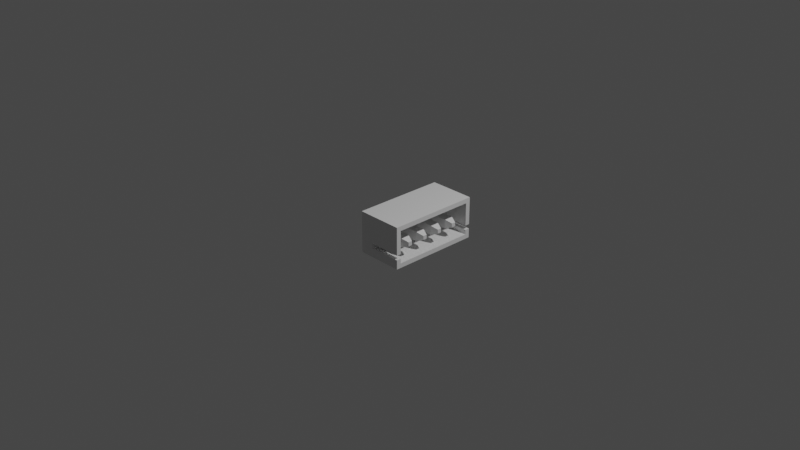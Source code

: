 # Source: Connector_JST_1x4.blend  (saved by Blender 2.93.20; exported with 4.5.12 LTS)
import bpy
from mathutils import Matrix  # noqa: F401  (used for matrix-valued properties, if any)

bpy.ops.wm.read_factory_settings(use_empty=True)
scene = bpy.context.scene
scene.name = 'Scene'

# ---- collections
col_collection = bpy.data.collections.new('Collection'); scene.collection.children.link(col_collection)

# ---- materials (node trees are filled in below, after node groups)
mat_material = bpy.data.materials.new('Material')
mat_material.alpha_threshold = 0.0
mat_material.use_transparent_shadow = False
mat_material.line_color = (0.0, 0.0, 0.0, 1.0)

# ---- material node trees
mat_material.use_nodes = True; mat_material.node_tree.nodes.clear()
_N = mat_material.node_tree.nodes; _L = mat_material.node_tree.links
n0 = _N.new('ShaderNodeOutputMaterial'); n0.name = 'Material Output'; n0.location = (300, 300)
n1 = _N.new('ShaderNodeBsdfPrincipled'); n1.name = 'Principled BSDF'; n1.location = (10, 300)
n1.distribution = 'GGX'
n1.subsurface_method = 'BURLEY'
n1.inputs[2].default_value = 0.4
n1.inputs[3].default_value = 1.45
n1.inputs[27].default_value = (0.0, 0.0, 0.0, 1.0)
n1.inputs[28].default_value = 1.0
_L.new(n1.outputs[0], n0.inputs[0])
n0.is_active_output = True

# ---- world
world_world = bpy.data.worlds.new('World'); scene.world = world_world
world_world.use_nodes = True; world_world.node_tree.nodes.clear()
_N = world_world.node_tree.nodes; _L = world_world.node_tree.links
n0 = _N.new('ShaderNodeOutputWorld'); n0.name = 'World Output'; n0.location = (300, 300)
n1 = _N.new('ShaderNodeBackground'); n1.name = 'Background'; n1.location = (10, 300)
n1.inputs[0].default_value = (0.05088, 0.05088, 0.05088, 1.0)
_L.new(n1.outputs[0], n0.inputs[0])
n0.is_active_output = True
world_world.color = (0.05088, 0.05088, 0.05088)
world_world.use_sun_shadow = False
world_world.sun_shadow_jitter_overblur = 0.0

# ---- cameras
cam_camera = bpy.data.cameras.new('Camera')
cam_camera.clip_end = 100.0
cam_camera.ortho_scale = 7.314

# ---- lights
light_light = bpy.data.lights.new('Light', 'POINT')
light_light.transmission_factor = 0.0
light_light.energy = 1000.0
light_light.shadow_soft_size = 0.1
light_light.shadow_maximum_resolution = 0.006
light_light.use_absolute_resolution = True

# ---- meshes
me_cube = bpy.data.meshes.new('Cube')
me_cube.from_pydata([(4.371e-08, -0.5, 0.25), (4.371e-08, -0.5, -0.2), (-4.371e-08, 0.5, 0.25), (-4.371e-08, 0.5, -0.2), (0.5, -0.5, 0.25), (0.5, -0.5, -0.2), (0.5, 0.5, 0.25), (0.5, 0.5, -0.2), (0.5, -0.45, -0.15), (0.5, 0.45, -0.15), (0.5, 0.45, 0.2), (0.5, -0.45, 0.2), (0.05, -0.45, -0.15), (0.05, 0.45, -0.15), (0.05, 0.45, 0.2), (0.05, -0.45, 0.2), (0.5, -0.45, -0.1), (0.5, 0.5, -0.1), (0.5, 0.45, -0.1), (0.5, -0.5, -0.1), (0.5, -0.45, -0.05), (0.5, -0.5, -0.05), (0.5, 0.5, -0.05), (0.5, 0.45, -0.05), (0.15, -0.45, -0.05), (0.15, -0.45, -0.1), (0.15, -0.5, -0.05), (0.15, -0.5, -0.1), (0.15, 0.45, -0.1), (0.15, 0.5, -0.1), (0.15, 0.5, -0.05), (0.15, 0.45, -0.05), (0.475, 0.07792, 0.02208), (0.4, 0.05, 0.05), (0.4, 0.05, -0.05), (0.475, 0.07792, -0.02208), (0.475, 0.1221, 0.02208), (0.4, 0.15, 0.05), (0.475, 0.1221, -0.02208), (0.4, 0.15, -0.05), (0.4, 0.35, -0.05), (0.475, 0.3221, -0.02208), (0.4, 0.35, 0.05), (0.475, 0.3221, 0.02208), (0.475, 0.2779, -0.02208), (0.4, 0.25, -0.05), (0.4, 0.25, 0.05), (0.475, 0.2779, 0.02208), (-0.075, 0.3221, -0.02208), (-0.04708, 0.35, -0.05), (-0.04708, 0.35, 0.05), (-0.075, 0.3221, 0.02208), (-0.075, 0.2779, -0.02208), (-0.04708, 0.25, -0.05), (-0.075, 0.2779, 0.02208), (-0.04708, 0.25, 0.05), (-0.075, 0.1221, -0.02208), (-0.04708, 0.15, -0.05), (-0.04708, 0.15, 0.05), (-0.075, 0.1221, 0.02208), (-0.075, 0.07792, -0.02208), (-0.04708, 0.05, -0.05), (-0.075, 0.07792, 0.02208), (-0.04708, 0.05, 0.05), (0.475, -0.1221, 0.02208), (0.4, -0.15, 0.05), (0.4, -0.15, -0.05), (0.475, -0.1221, -0.02208), (0.475, -0.07792, 0.02208), (0.4, -0.05, 0.05), (0.475, -0.07792, -0.02208), (0.4, -0.05, -0.05), (-0.075, -0.07792, -0.02208), (-0.04708, -0.05, -0.05), (-0.04708, -0.05, 0.05), (-0.075, -0.07792, 0.02208), (-0.075, -0.1221, -0.02208), (-0.04708, -0.15, -0.05), (-0.075, -0.1221, 0.02208), (-0.04708, -0.15, 0.05), (0.475, -0.3221, 0.02208), (0.4, -0.35, 0.05), (0.4, -0.35, -0.05), (0.475, -0.3221, -0.02208), (0.475, -0.2779, 0.02208), (0.4, -0.25, 0.05), (0.475, -0.2779, -0.02208), (0.4, -0.25, -0.05), (-0.075, -0.2779, -0.02208), (-0.04708, -0.25, -0.05), (-0.04708, -0.25, 0.05), (-0.075, -0.2779, 0.02208), (-0.075, -0.3221, -0.02208), (-0.04708, -0.35, -0.05), (-0.075, -0.3221, 0.02208), (-0.04708, -0.35, 0.05)], [], [(0, 4, 6, 2), (5, 7, 9, 8), (5, 1, 3, 7), (1, 0, 2, 3), (7, 3, 29, 17), (6, 4, 11, 10), (4, 21, 20, 11), (7, 17, 18, 9), (13, 14, 15, 12), (22, 30, 2, 6), (8, 9, 13, 12), (10, 11, 15, 14), (28, 29, 30, 31), (19, 16, 25, 27), (16, 19, 5, 8), (23, 22, 6, 10), (24, 26, 27, 25), (14, 13, 28, 31), (22, 23, 31, 30), (18, 17, 29, 28), (20, 21, 26, 24), (2, 30, 29, 3), (23, 10, 14, 31), (13, 9, 18, 28), (12, 15, 24, 25), (11, 20, 24, 15), (16, 8, 12, 25), (1, 27, 26, 0), (4, 0, 26, 21), (5, 19, 27, 1), (49, 50, 42, 40), (52, 54, 51, 48), (57, 58, 37, 39), (55, 46, 42, 50), (41, 43, 47, 44), (45, 46, 55, 53), (45, 40, 41, 44), (40, 42, 43, 41), (42, 46, 47, 43), (46, 45, 44, 47), (54, 52, 53, 55), (49, 53, 52, 48), (55, 50, 51, 54), (50, 49, 48, 51), (45, 53, 49, 40), (60, 62, 59, 56), (63, 33, 37, 58), (38, 36, 32, 35), (34, 33, 63, 61), (34, 39, 38, 35), (39, 37, 36, 38), (37, 33, 32, 36), (33, 34, 35, 32), (62, 60, 61, 63), (57, 61, 60, 56), (63, 58, 59, 62), (58, 57, 56, 59), (34, 61, 57, 39), (73, 74, 69, 71), (76, 78, 75, 72), (79, 65, 69, 74), (70, 68, 64, 67), (66, 65, 79, 77), (66, 71, 70, 67), (71, 69, 68, 70), (69, 65, 64, 68), (65, 66, 67, 64), (78, 76, 77, 79), (73, 77, 76, 72), (79, 74, 75, 78), (74, 73, 72, 75), (66, 77, 73, 71), (89, 90, 85, 87), (92, 94, 91, 88), (95, 81, 85, 90), (86, 84, 80, 83), (82, 81, 95, 93), (82, 87, 86, 83), (87, 85, 84, 86), (85, 81, 80, 84), (81, 82, 83, 80), (94, 92, 93, 95), (89, 93, 92, 88), (95, 90, 91, 94), (90, 89, 88, 91), (82, 93, 89, 87)])
_uv = me_cube.uv_layers.new(name='UVMap')
_uv.uv.foreach_set('vector', [0.4345, 0.0003158, 0.6517, 0.0003158, 0.6517, 0.4345, 0.4345, 0.4345, 0.02203, 0.0003157, 0.02203, 0.4345, 0.0003157, 0.4128, 0.0003158, 0.02203, 0.02203, 0.0003157, 0.2391, 0.0003158, 0.2391, 0.4345, 0.02203, 0.4345, 0.2391, 0.0003158, 0.4345, 0.0003158, 0.4345, 0.4345, 0.2391, 0.4345, 0.4135, 0.4352, 0.6306, 0.4352, 0.5655, 0.4786, 0.4135, 0.4786, 0.6517, 0.4345, 0.6517, 0.0003158, 0.6734, 0.02203, 0.6734, 0.4128, 0.8266, 0.4569, 0.6964, 0.4569, 0.6964, 0.4352, 0.8049, 0.4352, 0.4135, 0.4352, 0.4135, 0.4786, 0.3918, 0.4786, 0.3918, 0.4569, 0.0003157, 0.7826, 0.0003158, 0.6306, 0.3911, 0.6306, 0.3911, 0.7826, 0.4135, 0.5003, 0.5655, 0.5003, 0.6306, 0.6306, 0.4135, 0.6306, 0.3911, 0.978, 0.0003157, 0.978, 0.0003157, 0.7826, 0.3911, 0.7826, 0.0003158, 0.4352, 0.3911, 0.4352, 0.3911, 0.6306, 0.0003158, 0.6306, 0.8688, 0.1951, 0.8905, 0.1951, 0.8905, 0.2168, 0.8688, 0.2168, 0.9997, 0.3694, 0.9997, 0.3911, 0.8477, 0.3911, 0.8477, 0.3694, 0.6746, 0.4352, 0.6746, 0.4569, 0.6312, 0.4569, 0.6529, 0.4352, 0.3918, 0.5003, 0.4135, 0.5003, 0.4135, 0.6306, 0.3918, 0.6089, 0.826, 0.3911, 0.826, 0.3694, 0.8477, 0.3694, 0.8477, 0.3911, 0.826, 0.6746, 0.978, 0.6746, 0.9563, 0.7181, 0.9345, 0.7181, 0.8905, 0.3688, 0.8688, 0.3688, 0.8688, 0.2168, 0.8905, 0.2168, 0.8688, 0.0431, 0.8905, 0.0431, 0.8905, 0.1951, 0.8688, 0.1951, 0.674, 0.3911, 0.674, 0.3694, 0.826, 0.3694, 0.826, 0.3911, 0.6306, 0.6306, 0.5655, 0.5003, 0.5655, 0.4786, 0.6306, 0.4352, 0.9345, 0.87, 0.826, 0.87, 0.826, 0.6746, 0.9345, 0.7181, 0.978, 0.6746, 0.978, 0.87, 0.9563, 0.87, 0.9563, 0.7181, 0.9792, 0.6306, 0.8273, 0.6306, 0.9358, 0.5872, 0.9575, 0.5872, 0.8273, 0.4352, 0.9358, 0.4352, 0.9358, 0.5872, 0.8273, 0.6306, 0.9575, 0.4352, 0.9792, 0.4352, 0.9792, 0.6306, 0.9575, 0.5872, 0.6312, 0.674, 0.6746, 0.6089, 0.6964, 0.6089, 0.8266, 0.674, 0.8266, 0.4569, 0.8266, 0.674, 0.6964, 0.6089, 0.6964, 0.4569, 0.6312, 0.4569, 0.6746, 0.4569, 0.6746, 0.6089, 0.6312, 0.674, 0.8681, 0.3254, 0.8681, 0.3688, 0.674, 0.3688, 0.674, 0.3254, 0.7349, 0.8661, 0.7334, 0.8835, 0.7159, 0.8823, 0.7174, 0.8649, 0.7174, 0.1945, 0.674, 0.1945, 0.674, 0.0003157, 0.7174, 0.0003157, 0.8681, 0.2385, 0.674, 0.2385, 0.674, 0.1951, 0.8681, 0.1951, 0.5562, 0.8647, 0.5605, 0.8529, 0.5725, 0.8565, 0.5682, 0.8683, 0.674, 0.2819, 0.674, 0.2385, 0.8681, 0.2385, 0.8681, 0.2819, 0.5986, 0.8948, 0.5301, 0.8952, 0.5562, 0.8647, 0.5682, 0.8683, 0.5301, 0.8952, 0.5301, 0.8264, 0.5605, 0.8529, 0.5562, 0.8647, 0.5301, 0.8264, 0.5986, 0.826, 0.5725, 0.8565, 0.5605, 0.8529, 0.5986, 0.826, 0.5986, 0.8948, 0.5682, 0.8683, 0.5725, 0.8565, 0.7334, 0.8835, 0.7349, 0.8661, 0.7505, 0.849, 0.7505, 0.8992, 0.7004, 0.8492, 0.7505, 0.849, 0.7349, 0.8661, 0.7174, 0.8649, 0.7505, 0.8992, 0.7004, 0.8994, 0.7159, 0.8823, 0.7334, 0.8835, 0.7004, 0.8994, 0.7004, 0.8492, 0.7174, 0.8649, 0.7159, 0.8823, 0.674, 0.2819, 0.8681, 0.2819, 0.8681, 0.3254, 0.674, 0.3254, 0.6006, 0.7505, 0.5991, 0.768, 0.5816, 0.7667, 0.5831, 0.7493, 0.8043, 0.1945, 0.8043, 0.0003157, 0.8477, 0.0003157, 0.8477, 0.1945, 0.4178, 0.8647, 0.4221, 0.8529, 0.4342, 0.8565, 0.4299, 0.8683, 0.7609, 0.0003157, 0.8043, 0.0003157, 0.8043, 0.1945, 0.7609, 0.1945, 0.4603, 0.8948, 0.3918, 0.8952, 0.4178, 0.8647, 0.4299, 0.8683, 0.3918, 0.8952, 0.3918, 0.8264, 0.4221, 0.8529, 0.4178, 0.8647, 0.3918, 0.8264, 0.4603, 0.826, 0.4342, 0.8565, 0.4221, 0.8529, 0.4603, 0.826, 0.4603, 0.8948, 0.4299, 0.8683, 0.4342, 0.8565, 0.5991, 0.768, 0.6006, 0.7505, 0.6162, 0.7334, 0.6162, 0.7836, 0.5661, 0.7336, 0.6162, 0.7334, 0.6006, 0.7505, 0.5831, 0.7493, 0.6162, 0.7836, 0.5661, 0.7838, 0.5816, 0.7667, 0.5991, 0.768, 0.5661, 0.7838, 0.5661, 0.7336, 0.5831, 0.7493, 0.5816, 0.7667, 0.7609, 0.0003157, 0.7609, 0.1945, 0.7174, 0.1945, 0.7174, 0.0003157, 0.6312, 0.7181, 0.6312, 0.6746, 0.8254, 0.6746, 0.8254, 0.7181, 0.6006, 0.6994, 0.5991, 0.7169, 0.5816, 0.7156, 0.5831, 0.6982, 0.6312, 0.8049, 0.8254, 0.8049, 0.8254, 0.8483, 0.6312, 0.8483, 0.6737, 0.8795, 0.6694, 0.8913, 0.6573, 0.8877, 0.6616, 0.8759, 0.8254, 0.7615, 0.8254, 0.8049, 0.6312, 0.8049, 0.6312, 0.7615, 0.6312, 0.8493, 0.6997, 0.849, 0.6737, 0.8795, 0.6616, 0.8759, 0.6997, 0.849, 0.6997, 0.9178, 0.6694, 0.8913, 0.6737, 0.8795, 0.6997, 0.9178, 0.6312, 0.9182, 0.6573, 0.8877, 0.6694, 0.8913, 0.6312, 0.9182, 0.6312, 0.8493, 0.6616, 0.8759, 0.6573, 0.8877, 0.5991, 0.7169, 0.6006, 0.6994, 0.6162, 0.6823, 0.6162, 0.7325, 0.5661, 0.6826, 0.6162, 0.6823, 0.6006, 0.6994, 0.5831, 0.6982, 0.6162, 0.7325, 0.5661, 0.7328, 0.5816, 0.7156, 0.5991, 0.7169, 0.5661, 0.7328, 0.5661, 0.6826, 0.5831, 0.6982, 0.5816, 0.7156, 0.8254, 0.7615, 0.6312, 0.7615, 0.6312, 0.7181, 0.8254, 0.7181, 0.522, 0.6312, 0.5655, 0.6312, 0.5655, 0.8254, 0.522, 0.8254, 0.6006, 0.6483, 0.5991, 0.6658, 0.5816, 0.6646, 0.5831, 0.6471, 0.4352, 0.6312, 0.4352, 0.8254, 0.3918, 0.8254, 0.3918, 0.6312, 0.487, 0.8647, 0.4913, 0.8529, 0.5034, 0.8565, 0.4991, 0.8683, 0.4786, 0.8254, 0.4352, 0.8254, 0.4352, 0.6312, 0.4786, 0.6312, 0.5294, 0.8948, 0.4609, 0.8952, 0.487, 0.8647, 0.4991, 0.8683, 0.4609, 0.8952, 0.4609, 0.8264, 0.4913, 0.8529, 0.487, 0.8647, 0.4609, 0.8264, 0.5294, 0.826, 0.5034, 0.8565, 0.4913, 0.8529, 0.5294, 0.826, 0.5294, 0.8948, 0.4991, 0.8683, 0.5034, 0.8565, 0.5991, 0.6658, 0.6006, 0.6483, 0.6162, 0.6312, 0.6162, 0.6814, 0.5661, 0.6315, 0.6162, 0.6312, 0.6006, 0.6483, 0.5831, 0.6471, 0.6162, 0.6814, 0.5661, 0.6817, 0.5816, 0.6646, 0.5991, 0.6658, 0.5661, 0.6817, 0.5661, 0.6315, 0.5831, 0.6471, 0.5816, 0.6646, 0.4786, 0.8254, 0.4786, 0.6312, 0.522, 0.6312, 0.522, 0.8254])
me_cube.materials.append(mat_material)
me_cube.use_remesh_preserve_volume = False
me_cube.use_remesh_preserve_attributes = False
me_cube.use_mirror_vertex_groups = False
me_cube.update()

# ---- objects
ob_cube = bpy.data.objects.new('Cube', me_cube)
ob_light = bpy.data.objects.new('Light', light_light)
ob_camera = bpy.data.objects.new('Camera', cam_camera)

# ---- transforms, parenting, visibility, modifiers, constraints
ob_cube.location = (0.0, 0.0, 0.0)
ob_cube.lock_rotations_4d = False
ob_cube.empty_display_type = 'ARROWS'
ob_cube.lineart.crease_threshold = 0.0
ob_light.location = (4.076, 1.005, 5.904)
ob_light.rotation_euler = (0.6503, 0.05522, 1.866)
ob_light.lock_rotations_4d = False
ob_light.empty_display_type = 'ARROWS'
ob_light.color = (0.0, 0.0, 0.0, 0.0)
ob_light.lineart.crease_threshold = 0.0
ob_camera.location = (7.359, -6.926, 4.958)
ob_camera.rotation_euler = (1.109, 0.0, 0.8149)
ob_camera.lock_rotations_4d = False
ob_camera.empty_display_type = 'ARROWS'
ob_camera.color = (0.0, 0.0, 0.0, 0.0)
ob_camera.display_type = 'WIRE'
ob_camera.lineart.crease_threshold = 0.0

# ---- collection membership
col_collection.objects.link(ob_cube)
col_collection.objects.link(ob_light)
col_collection.objects.link(ob_camera)

# ---- scene / render settings (as saved in the file)
scene.camera = ob_camera
scene.frame_start = 1; scene.frame_end = 250; scene.frame_set(1)
scene.render.engine = 'BLENDER_EEVEE_NEXT'
scene.cycles.use_denoising = False
scene.cycles.samples = 128
scene.cycles.sampling_pattern = 'TABULATED_SOBOL'
scene.cycles.use_adaptive_sampling = False
scene.cycles.use_light_tree = False
scene.view_settings.view_transform = 'Filmic'
bpy.context.view_layer.update()
